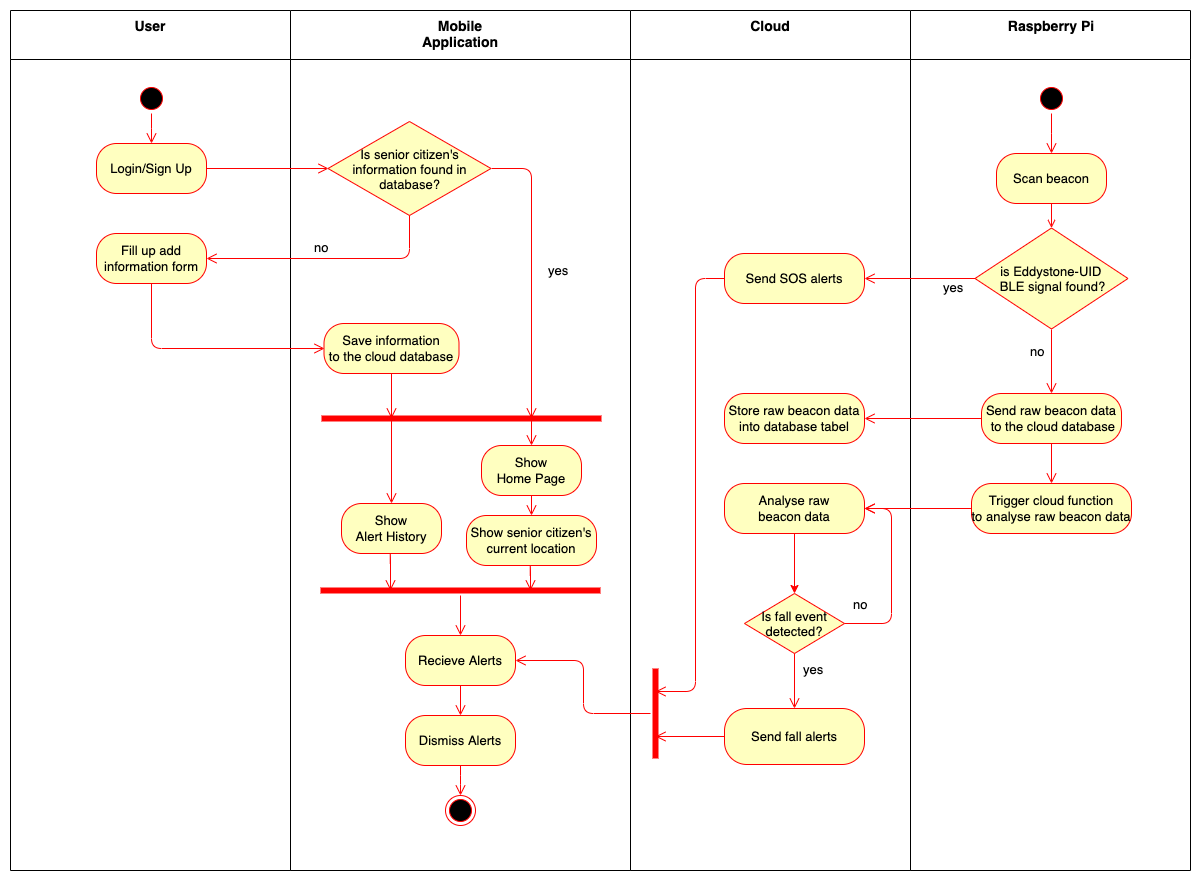

The diagram above was exported from draw.io. Its source (the exported page's mxGraphModel, read from the mxfile embedded in the PNG):
<mxGraphModel dx="1106" dy="614" grid="0" gridSize="10" guides="0" tooltips="1" connect="1" arrows="1" fold="1" page="0" pageScale="1" pageWidth="827" pageHeight="1169" math="0" shadow="0">
  <root>
    <mxCell id="GPGA3we0KZoNXVkY8Z5w-0" />
    <mxCell id="GPGA3we0KZoNXVkY8Z5w-1" parent="GPGA3we0KZoNXVkY8Z5w-0" />
    <mxCell id="GPGA3we0KZoNXVkY8Z5w-2" value="User" style="swimlane;whiteSpace=wrap;fontSize=14;startSize=49;verticalAlign=top;" parent="GPGA3we0KZoNXVkY8Z5w-1" vertex="1">
      <mxGeometry x="20" y="20" width="280" height="860" as="geometry" />
    </mxCell>
    <mxCell id="GPGA3we0KZoNXVkY8Z5w-3" value="" style="ellipse;shape=startState;fillColor=#000000;strokeColor=#ff0000;fontSize=13;" parent="GPGA3we0KZoNXVkY8Z5w-2" vertex="1">
      <mxGeometry x="126" y="73" width="30" height="30" as="geometry" />
    </mxCell>
    <mxCell id="GPGA3we0KZoNXVkY8Z5w-4" value="" style="edgeStyle=elbowEdgeStyle;elbow=horizontal;verticalAlign=bottom;endArrow=open;endSize=8;strokeColor=#FF0000;endFill=1;rounded=0;fontSize=13;" parent="GPGA3we0KZoNXVkY8Z5w-2" source="GPGA3we0KZoNXVkY8Z5w-3" target="GPGA3we0KZoNXVkY8Z5w-5" edge="1">
      <mxGeometry x="100" y="40" as="geometry">
        <mxPoint x="115" y="110" as="targetPoint" />
      </mxGeometry>
    </mxCell>
    <mxCell id="GPGA3we0KZoNXVkY8Z5w-5" value="Login/Sign Up" style="rounded=1;strokeColor=#ff0000;fillColor=#ffffc0;arcSize=40;fontSize=13;" parent="GPGA3we0KZoNXVkY8Z5w-2" vertex="1">
      <mxGeometry x="86" y="133" width="110" height="50" as="geometry" />
    </mxCell>
    <mxCell id="GPGA3we0KZoNXVkY8Z5w-14" value="Fill up add &#10;information form" style="rounded=1;strokeColor=#ff0000;fillColor=#ffffc0;arcSize=40;fontSize=13;" parent="GPGA3we0KZoNXVkY8Z5w-2" vertex="1">
      <mxGeometry x="86" y="223" width="110" height="50" as="geometry" />
    </mxCell>
    <mxCell id="GPGA3we0KZoNXVkY8Z5w-11" value="Mobile Application" style="swimlane;whiteSpace=wrap;fontSize=14;startSize=49;verticalAlign=top;" parent="GPGA3we0KZoNXVkY8Z5w-1" vertex="1">
      <mxGeometry x="300" y="20" width="340" height="860" as="geometry" />
    </mxCell>
    <mxCell id="eOtNF0QK8NmnG8YfyawK-12" style="edgeStyle=orthogonalEdgeStyle;rounded=1;orthogonalLoop=1;jettySize=auto;html=1;exitX=0.5;exitY=1;exitDx=0;exitDy=0;entryX=0.5;entryY=0;entryDx=0;entryDy=0;align=left;verticalAlign=top;strokeColor=#ff0000;endArrow=open;endSize=8;fontSize=13;" parent="GPGA3we0KZoNXVkY8Z5w-11" source="GPGA3we0KZoNXVkY8Z5w-15" target="eOtNF0QK8NmnG8YfyawK-5" edge="1">
      <mxGeometry relative="1" as="geometry" />
    </mxCell>
    <mxCell id="GPGA3we0KZoNXVkY8Z5w-15" value="Show &#10;Home Page" style="rounded=1;strokeColor=#ff0000;fillColor=#ffffc0;arcSize=40;fontSize=13;" parent="GPGA3we0KZoNXVkY8Z5w-11" vertex="1">
      <mxGeometry x="191" y="435" width="100" height="50" as="geometry" />
    </mxCell>
    <mxCell id="86mzyXYsuJ33qL1evtPi-8" value="Is senior citizen's information found in database?" style="rhombus;whiteSpace=wrap;html=1;fillColor=#ffffc0;strokeColor=#ff0000;fontSize=13;" parent="GPGA3we0KZoNXVkY8Z5w-11" vertex="1">
      <mxGeometry x="37.5" y="111" width="163" height="94" as="geometry" />
    </mxCell>
    <mxCell id="86mzyXYsuJ33qL1evtPi-10" value="yes" style="edgeStyle=orthogonalEdgeStyle;html=1;align=left;verticalAlign=top;endArrow=open;endSize=8;strokeColor=#ff0000;exitX=1;exitY=0.5;exitDx=0;exitDy=0;entryX=0.75;entryY=0.5;entryDx=0;entryDy=0;entryPerimeter=0;fontSize=13;" parent="GPGA3we0KZoNXVkY8Z5w-11" source="86mzyXYsuJ33qL1evtPi-8" target="eOtNF0QK8NmnG8YfyawK-1" edge="1">
      <mxGeometry x="-0.1186" y="15" relative="1" as="geometry">
        <mxPoint y="220" as="targetPoint" />
        <Array as="points" />
        <mxPoint as="offset" />
      </mxGeometry>
    </mxCell>
    <mxCell id="86mzyXYsuJ33qL1evtPi-18" style="edgeStyle=orthogonalEdgeStyle;rounded=1;orthogonalLoop=1;jettySize=auto;html=1;exitX=0.5;exitY=1;exitDx=0;exitDy=0;entryX=0.5;entryY=0;entryDx=0;entryDy=0;align=left;verticalAlign=top;strokeColor=#ff0000;endArrow=open;endSize=8;fontSize=13;" parent="GPGA3we0KZoNXVkY8Z5w-11" source="86mzyXYsuJ33qL1evtPi-13" target="86mzyXYsuJ33qL1evtPi-17" edge="1">
      <mxGeometry relative="1" as="geometry" />
    </mxCell>
    <mxCell id="86mzyXYsuJ33qL1evtPi-13" value="Recieve Alerts" style="rounded=1;strokeColor=#ff0000;fillColor=#ffffc0;arcSize=40;fontSize=13;" parent="GPGA3we0KZoNXVkY8Z5w-11" vertex="1">
      <mxGeometry x="115" y="625" width="110" height="50" as="geometry" />
    </mxCell>
    <mxCell id="eOtNF0QK8NmnG8YfyawK-0" style="edgeStyle=orthogonalEdgeStyle;rounded=1;orthogonalLoop=1;jettySize=auto;html=1;exitX=0.5;exitY=1;exitDx=0;exitDy=0;align=left;verticalAlign=top;strokeColor=#ff0000;endArrow=open;endSize=8;fontSize=13;" parent="GPGA3we0KZoNXVkY8Z5w-11" source="86mzyXYsuJ33qL1evtPi-17" target="oY9fBsq7DQsjr2mHuFmO-0" edge="1">
      <mxGeometry relative="1" as="geometry" />
    </mxCell>
    <mxCell id="86mzyXYsuJ33qL1evtPi-17" value="Dismiss Alerts" style="rounded=1;strokeColor=#ff0000;fillColor=#ffffc0;arcSize=40;fontSize=13;" parent="GPGA3we0KZoNXVkY8Z5w-11" vertex="1">
      <mxGeometry x="115" y="705" width="110" height="50" as="geometry" />
    </mxCell>
    <mxCell id="oY9fBsq7DQsjr2mHuFmO-0" value="" style="ellipse;html=1;shape=endState;fillColor=#000000;strokeColor=#ff0000;fontSize=13;" parent="GPGA3we0KZoNXVkY8Z5w-11" vertex="1">
      <mxGeometry x="155" y="785" width="30" height="30" as="geometry" />
    </mxCell>
    <mxCell id="eOtNF0QK8NmnG8YfyawK-4" style="edgeStyle=orthogonalEdgeStyle;rounded=1;orthogonalLoop=1;jettySize=auto;html=1;exitX=0.75;exitY=0.5;exitDx=0;exitDy=0;exitPerimeter=0;entryX=0.5;entryY=0;entryDx=0;entryDy=0;align=left;verticalAlign=top;strokeColor=#ff0000;endArrow=open;endSize=8;fontSize=13;" parent="GPGA3we0KZoNXVkY8Z5w-11" source="eOtNF0QK8NmnG8YfyawK-1" target="GPGA3we0KZoNXVkY8Z5w-15" edge="1">
      <mxGeometry relative="1" as="geometry" />
    </mxCell>
    <mxCell id="eOtNF0QK8NmnG8YfyawK-8" style="edgeStyle=orthogonalEdgeStyle;rounded=1;orthogonalLoop=1;jettySize=auto;html=1;exitX=0.25;exitY=0.5;exitDx=0;exitDy=0;exitPerimeter=0;align=left;verticalAlign=top;strokeColor=#ff0000;endArrow=open;endSize=8;fontSize=13;" parent="GPGA3we0KZoNXVkY8Z5w-11" source="eOtNF0QK8NmnG8YfyawK-1" target="eOtNF0QK8NmnG8YfyawK-7" edge="1">
      <mxGeometry relative="1" as="geometry" />
    </mxCell>
    <mxCell id="eOtNF0QK8NmnG8YfyawK-1" value="" style="shape=line;html=1;strokeWidth=6;strokeColor=#ff0000;rotation=0;fontSize=13;" parent="GPGA3we0KZoNXVkY8Z5w-11" vertex="1">
      <mxGeometry x="31" y="403" width="280" height="10" as="geometry" />
    </mxCell>
    <mxCell id="eOtNF0QK8NmnG8YfyawK-13" style="edgeStyle=orthogonalEdgeStyle;rounded=1;orthogonalLoop=1;jettySize=auto;html=1;exitX=0.5;exitY=1;exitDx=0;exitDy=0;entryX=0.75;entryY=0.5;entryDx=0;entryDy=0;entryPerimeter=0;align=left;verticalAlign=top;strokeColor=#ff0000;endArrow=open;endSize=8;fontSize=13;" parent="GPGA3we0KZoNXVkY8Z5w-11" source="eOtNF0QK8NmnG8YfyawK-5" target="eOtNF0QK8NmnG8YfyawK-6" edge="1">
      <mxGeometry relative="1" as="geometry" />
    </mxCell>
    <mxCell id="eOtNF0QK8NmnG8YfyawK-5" value="Show senior citizen's&#10;current location" style="rounded=1;strokeColor=#ff0000;fillColor=#ffffc0;arcSize=40;fontSize=13;" parent="GPGA3we0KZoNXVkY8Z5w-11" vertex="1">
      <mxGeometry x="176" y="505" width="130" height="50" as="geometry" />
    </mxCell>
    <mxCell id="eOtNF0QK8NmnG8YfyawK-15" value="" style="edgeStyle=orthogonalEdgeStyle;rounded=1;orthogonalLoop=1;jettySize=auto;html=1;align=left;verticalAlign=top;strokeColor=#ff0000;endArrow=open;endSize=8;fontSize=13;" parent="GPGA3we0KZoNXVkY8Z5w-11" source="eOtNF0QK8NmnG8YfyawK-6" target="86mzyXYsuJ33qL1evtPi-13" edge="1">
      <mxGeometry relative="1" as="geometry" />
    </mxCell>
    <mxCell id="eOtNF0QK8NmnG8YfyawK-6" value="" style="shape=line;html=1;strokeWidth=6;strokeColor=#ff0000;rotation=0;fontSize=13;" parent="GPGA3we0KZoNXVkY8Z5w-11" vertex="1">
      <mxGeometry x="30" y="575" width="280" height="10" as="geometry" />
    </mxCell>
    <mxCell id="eOtNF0QK8NmnG8YfyawK-14" style="edgeStyle=orthogonalEdgeStyle;rounded=1;orthogonalLoop=1;jettySize=auto;html=1;exitX=0.5;exitY=1;exitDx=0;exitDy=0;entryX=0.25;entryY=0.5;entryDx=0;entryDy=0;entryPerimeter=0;align=left;verticalAlign=top;strokeColor=#ff0000;endArrow=open;endSize=8;fontSize=13;" parent="GPGA3we0KZoNXVkY8Z5w-11" source="eOtNF0QK8NmnG8YfyawK-7" target="eOtNF0QK8NmnG8YfyawK-6" edge="1">
      <mxGeometry relative="1" as="geometry" />
    </mxCell>
    <mxCell id="eOtNF0QK8NmnG8YfyawK-7" value="Show &#10;Alert History" style="rounded=1;strokeColor=#ff0000;fillColor=#ffffc0;arcSize=40;fontSize=13;" parent="GPGA3we0KZoNXVkY8Z5w-11" vertex="1">
      <mxGeometry x="51" y="493" width="100" height="50" as="geometry" />
    </mxCell>
    <mxCell id="-HKF6r1bkYbvlciyhg8p-3" style="edgeStyle=orthogonalEdgeStyle;rounded=1;orthogonalLoop=1;jettySize=auto;html=1;exitX=0.5;exitY=1;exitDx=0;exitDy=0;entryX=0.25;entryY=0.5;entryDx=0;entryDy=0;entryPerimeter=0;align=left;verticalAlign=top;strokeColor=#ff0000;endArrow=open;endSize=8;fontSize=13;" parent="GPGA3we0KZoNXVkY8Z5w-11" source="-HKF6r1bkYbvlciyhg8p-2" target="eOtNF0QK8NmnG8YfyawK-1" edge="1">
      <mxGeometry relative="1" as="geometry" />
    </mxCell>
    <mxCell id="-HKF6r1bkYbvlciyhg8p-2" value="Save information &#10;to the cloud database" style="rounded=1;strokeColor=#ff0000;fillColor=#ffffc0;arcSize=40;fontSize=13;" parent="GPGA3we0KZoNXVkY8Z5w-11" vertex="1">
      <mxGeometry x="33.5" y="313" width="135" height="50" as="geometry" />
    </mxCell>
    <mxCell id="86mzyXYsuJ33qL1evtPi-0" value="Raspberry Pi" style="swimlane;whiteSpace=wrap;fontSize=14;startSize=49;verticalAlign=top;" parent="GPGA3we0KZoNXVkY8Z5w-1" vertex="1">
      <mxGeometry x="920" y="20" width="280" height="860" as="geometry" />
    </mxCell>
    <mxCell id="86mzyXYsuJ33qL1evtPi-1" value="" style="ellipse;shape=startState;fillColor=#000000;strokeColor=#ff0000;fontSize=13;" parent="86mzyXYsuJ33qL1evtPi-0" vertex="1">
      <mxGeometry x="126" y="73" width="30" height="30" as="geometry" />
    </mxCell>
    <mxCell id="86mzyXYsuJ33qL1evtPi-2" value="" style="edgeStyle=elbowEdgeStyle;elbow=horizontal;verticalAlign=bottom;endArrow=open;endSize=8;strokeColor=#FF0000;endFill=1;rounded=0;fontSize=13;" parent="86mzyXYsuJ33qL1evtPi-0" source="86mzyXYsuJ33qL1evtPi-1" target="86mzyXYsuJ33qL1evtPi-3" edge="1">
      <mxGeometry x="100" y="40" as="geometry">
        <mxPoint x="115" y="110" as="targetPoint" />
      </mxGeometry>
    </mxCell>
    <mxCell id="86mzyXYsuJ33qL1evtPi-3" value="Scan beacon" style="rounded=1;strokeColor=#ff0000;fillColor=#ffffc0;arcSize=40;fontSize=13;" parent="86mzyXYsuJ33qL1evtPi-0" vertex="1">
      <mxGeometry x="86" y="143" width="110" height="50" as="geometry" />
    </mxCell>
    <mxCell id="-HKF6r1bkYbvlciyhg8p-28" style="edgeStyle=orthogonalEdgeStyle;rounded=1;orthogonalLoop=1;jettySize=auto;html=1;exitX=0.5;exitY=1;exitDx=0;exitDy=0;entryX=0.5;entryY=0;entryDx=0;entryDy=0;align=left;verticalAlign=top;strokeColor=#ff0000;endArrow=open;endSize=8;fontSize=13;" parent="86mzyXYsuJ33qL1evtPi-0" source="86mzyXYsuJ33qL1evtPi-4" target="-HKF6r1bkYbvlciyhg8p-27" edge="1">
      <mxGeometry relative="1" as="geometry" />
    </mxCell>
    <mxCell id="86mzyXYsuJ33qL1evtPi-4" value="Send raw beacon data&#10; to the cloud database" style="rounded=1;strokeColor=#ff0000;fillColor=#ffffc0;arcSize=40;fontSize=13;" parent="86mzyXYsuJ33qL1evtPi-0" vertex="1">
      <mxGeometry x="71" y="383" width="140" height="50" as="geometry" />
    </mxCell>
    <mxCell id="86mzyXYsuJ33qL1evtPi-5" value="" style="endArrow=open;strokeColor=#FF0000;endFill=1;rounded=0;fontSize=13;" parent="86mzyXYsuJ33qL1evtPi-0" source="86mzyXYsuJ33qL1evtPi-3" target="-HKF6r1bkYbvlciyhg8p-16" edge="1">
      <mxGeometry relative="1" as="geometry">
        <mxPoint x="140" y="190" as="targetPoint" />
      </mxGeometry>
    </mxCell>
    <mxCell id="-HKF6r1bkYbvlciyhg8p-23" style="edgeStyle=orthogonalEdgeStyle;rounded=1;orthogonalLoop=1;jettySize=auto;html=1;exitX=0.5;exitY=1;exitDx=0;exitDy=0;fontSize=13;strokeColor=#ff0000;align=left;verticalAlign=top;endArrow=open;endSize=8;" parent="86mzyXYsuJ33qL1evtPi-0" source="-HKF6r1bkYbvlciyhg8p-16" target="86mzyXYsuJ33qL1evtPi-4" edge="1">
      <mxGeometry relative="1" as="geometry" />
    </mxCell>
    <mxCell id="-HKF6r1bkYbvlciyhg8p-24" value="no" style="text;html=1;align=center;verticalAlign=middle;resizable=0;points=[];;labelBackgroundColor=#ffffff;fontSize=13;" parent="-HKF6r1bkYbvlciyhg8p-23" vertex="1" connectable="0">
      <mxGeometry x="-0.3333" y="2" relative="1" as="geometry">
        <mxPoint x="-17" as="offset" />
      </mxGeometry>
    </mxCell>
    <mxCell id="-HKF6r1bkYbvlciyhg8p-16" value="is Eddystone-UID &lt;br style=&quot;font-size: 13px;&quot;&gt;BLE signal found?" style="rhombus;whiteSpace=wrap;html=1;fillColor=#ffffc0;strokeColor=#ff0000;fontSize=13;" parent="86mzyXYsuJ33qL1evtPi-0" vertex="1">
      <mxGeometry x="64.5" y="217.5" width="153" height="101" as="geometry" />
    </mxCell>
    <mxCell id="-HKF6r1bkYbvlciyhg8p-27" value="Trigger cloud function &#10;to analyse raw beacon data" style="rounded=1;strokeColor=#ff0000;fillColor=#ffffc0;arcSize=40;fontSize=13;" parent="86mzyXYsuJ33qL1evtPi-0" vertex="1">
      <mxGeometry x="61" y="473" width="160" height="50" as="geometry" />
    </mxCell>
    <mxCell id="86mzyXYsuJ33qL1evtPi-11" style="edgeStyle=orthogonalEdgeStyle;rounded=1;orthogonalLoop=1;jettySize=auto;html=1;exitX=1;exitY=0.5;exitDx=0;exitDy=0;entryX=0;entryY=0.5;entryDx=0;entryDy=0;align=left;verticalAlign=top;strokeColor=#ff0000;endArrow=open;endSize=8;fontSize=13;" parent="GPGA3we0KZoNXVkY8Z5w-1" source="GPGA3we0KZoNXVkY8Z5w-5" target="86mzyXYsuJ33qL1evtPi-8" edge="1">
      <mxGeometry relative="1" as="geometry" />
    </mxCell>
    <mxCell id="86mzyXYsuJ33qL1evtPi-9" value="no" style="edgeStyle=orthogonalEdgeStyle;html=1;align=left;verticalAlign=top;endArrow=open;endSize=8;strokeColor=#ff0000;exitX=0.5;exitY=1;exitDx=0;exitDy=0;entryX=1;entryY=0.5;entryDx=0;entryDy=0;fontSize=13;" parent="GPGA3we0KZoNXVkY8Z5w-1" source="86mzyXYsuJ33qL1evtPi-8" target="GPGA3we0KZoNXVkY8Z5w-14" edge="1">
      <mxGeometry x="0.1397" y="-25" relative="1" as="geometry">
        <mxPoint x="440" y="160" as="targetPoint" />
        <mxPoint as="offset" />
      </mxGeometry>
    </mxCell>
    <mxCell id="eOtNF0QK8NmnG8YfyawK-3" style="edgeStyle=orthogonalEdgeStyle;rounded=1;orthogonalLoop=1;jettySize=auto;html=1;exitX=0.5;exitY=1;exitDx=0;exitDy=0;entryX=0;entryY=0.5;entryDx=0;entryDy=0;align=left;verticalAlign=top;strokeColor=#ff0000;endArrow=open;endSize=8;fontSize=13;" parent="GPGA3we0KZoNXVkY8Z5w-1" source="GPGA3we0KZoNXVkY8Z5w-14" target="-HKF6r1bkYbvlciyhg8p-2" edge="1">
      <mxGeometry relative="1" as="geometry">
        <mxPoint x="215.33333333333348" y="325.3333333333335" as="sourcePoint" />
      </mxGeometry>
    </mxCell>
    <mxCell id="-HKF6r1bkYbvlciyhg8p-6" value="Cloud" style="swimlane;whiteSpace=wrap;fontSize=14;startSize=49;verticalAlign=top;" parent="GPGA3we0KZoNXVkY8Z5w-1" vertex="1">
      <mxGeometry x="640" y="20" width="280" height="860" as="geometry" />
    </mxCell>
    <mxCell id="-HKF6r1bkYbvlciyhg8p-13" value="Store raw beacon data &#10;into database tabel" style="rounded=1;strokeColor=#ff0000;fillColor=#ffffc0;arcSize=40;fontSize=13;" parent="-HKF6r1bkYbvlciyhg8p-6" vertex="1">
      <mxGeometry x="94" y="383" width="140" height="50" as="geometry" />
    </mxCell>
    <mxCell id="-HKF6r1bkYbvlciyhg8p-26" style="edgeStyle=orthogonalEdgeStyle;rounded=1;orthogonalLoop=1;jettySize=auto;html=1;exitX=0;exitY=0.5;exitDx=0;exitDy=0;entryX=0.75;entryY=0.5;entryDx=0;entryDy=0;entryPerimeter=0;fontSize=13;strokeColor=#ff0000;align=left;verticalAlign=top;endArrow=open;endSize=8;" parent="-HKF6r1bkYbvlciyhg8p-6" source="-HKF6r1bkYbvlciyhg8p-20" target="-HKF6r1bkYbvlciyhg8p-21" edge="1">
      <mxGeometry relative="1" as="geometry">
        <Array as="points">
          <mxPoint x="65" y="268" />
          <mxPoint x="65" y="681" />
        </Array>
      </mxGeometry>
    </mxCell>
    <mxCell id="-HKF6r1bkYbvlciyhg8p-20" value="Send SOS alerts" style="rounded=1;strokeColor=#ff0000;fillColor=#ffffc0;arcSize=40;fontSize=13;" parent="-HKF6r1bkYbvlciyhg8p-6" vertex="1">
      <mxGeometry x="94" y="243" width="140" height="50" as="geometry" />
    </mxCell>
    <mxCell id="-HKF6r1bkYbvlciyhg8p-21" value="" style="shape=line;html=1;strokeWidth=6;strokeColor=#ff0000;rotation=-90;fontSize=13;" parent="-HKF6r1bkYbvlciyhg8p-6" vertex="1">
      <mxGeometry x="-20" y="698" width="90" height="10" as="geometry" />
    </mxCell>
    <mxCell id="-HKF6r1bkYbvlciyhg8p-34" style="edgeStyle=orthogonalEdgeStyle;rounded=1;orthogonalLoop=1;jettySize=auto;html=1;exitX=0.5;exitY=1;exitDx=0;exitDy=0;entryX=0.5;entryY=0;entryDx=0;entryDy=0;fontSize=13;strokeColor=#ff0000;fillColor=#ffffc0;arcSize=40;" parent="-HKF6r1bkYbvlciyhg8p-6" source="-HKF6r1bkYbvlciyhg8p-29" target="-HKF6r1bkYbvlciyhg8p-31" edge="1">
      <mxGeometry relative="1" as="geometry" />
    </mxCell>
    <mxCell id="-HKF6r1bkYbvlciyhg8p-29" value="Analyse raw &#10;beacon data" style="rounded=1;strokeColor=#ff0000;fillColor=#ffffc0;arcSize=40;fontSize=13;" parent="-HKF6r1bkYbvlciyhg8p-6" vertex="1">
      <mxGeometry x="94" y="473" width="140" height="50" as="geometry" />
    </mxCell>
    <mxCell id="-HKF6r1bkYbvlciyhg8p-31" value="Is fall event detected?" style="rhombus;whiteSpace=wrap;html=1;fillColor=#ffffc0;strokeColor=#ff0000;fontSize=13;" parent="-HKF6r1bkYbvlciyhg8p-6" vertex="1">
      <mxGeometry x="114" y="583" width="100" height="60" as="geometry" />
    </mxCell>
    <mxCell id="-HKF6r1bkYbvlciyhg8p-32" value="no" style="edgeStyle=orthogonalEdgeStyle;html=1;align=left;verticalAlign=bottom;endArrow=open;endSize=8;strokeColor=#ff0000;entryX=1;entryY=0.5;entryDx=0;entryDy=0;exitX=1;exitY=0.5;exitDx=0;exitDy=0;fontSize=13;" parent="-HKF6r1bkYbvlciyhg8p-6" source="-HKF6r1bkYbvlciyhg8p-31" target="-HKF6r1bkYbvlciyhg8p-29" edge="1">
      <mxGeometry x="-0.3958" y="40" relative="1" as="geometry">
        <mxPoint x="260" y="500" as="targetPoint" />
        <Array as="points">
          <mxPoint x="261" y="613" />
          <mxPoint x="261" y="498" />
        </Array>
        <mxPoint as="offset" />
      </mxGeometry>
    </mxCell>
    <mxCell id="-HKF6r1bkYbvlciyhg8p-33" value="yes" style="edgeStyle=orthogonalEdgeStyle;html=1;align=left;verticalAlign=top;endArrow=open;endSize=8;strokeColor=#ff0000;entryX=0.5;entryY=0;entryDx=0;entryDy=0;fontSize=13;" parent="-HKF6r1bkYbvlciyhg8p-6" source="-HKF6r1bkYbvlciyhg8p-31" target="NivbkdNuYEYlmsVuDM19-0" edge="1">
      <mxGeometry x="0.0012" y="27" relative="1" as="geometry">
        <mxPoint x="150" y="625" as="targetPoint" />
        <Array as="points" />
        <mxPoint x="-20" y="-26" as="offset" />
      </mxGeometry>
    </mxCell>
    <mxCell id="NivbkdNuYEYlmsVuDM19-1" style="edgeStyle=orthogonalEdgeStyle;rounded=1;orthogonalLoop=1;jettySize=auto;html=1;exitX=0;exitY=0.5;exitDx=0;exitDy=0;entryX=0.25;entryY=0.5;entryDx=0;entryDy=0;entryPerimeter=0;align=left;verticalAlign=top;strokeColor=#ff0000;endArrow=open;endSize=8;fontSize=13;" parent="-HKF6r1bkYbvlciyhg8p-6" source="NivbkdNuYEYlmsVuDM19-0" target="-HKF6r1bkYbvlciyhg8p-21" edge="1">
      <mxGeometry relative="1" as="geometry" />
    </mxCell>
    <mxCell id="NivbkdNuYEYlmsVuDM19-0" value="Send fall alerts" style="rounded=1;strokeColor=#ff0000;fillColor=#ffffc0;arcSize=40;fontSize=13;" parent="-HKF6r1bkYbvlciyhg8p-6" vertex="1">
      <mxGeometry x="94" y="698" width="140" height="56" as="geometry" />
    </mxCell>
    <mxCell id="-HKF6r1bkYbvlciyhg8p-18" value="yes" style="edgeStyle=orthogonalEdgeStyle;html=1;align=left;verticalAlign=top;endArrow=open;endSize=8;strokeColor=#ff0000;fontSize=13;" parent="GPGA3we0KZoNXVkY8Z5w-1" source="-HKF6r1bkYbvlciyhg8p-16" target="-HKF6r1bkYbvlciyhg8p-20" edge="1">
      <mxGeometry x="-0.3913" y="-5" relative="1" as="geometry">
        <mxPoint x="1030" y="290" as="targetPoint" />
        <mxPoint as="offset" />
      </mxGeometry>
    </mxCell>
    <mxCell id="-HKF6r1bkYbvlciyhg8p-22" value="" style="edgeStyle=orthogonalEdgeStyle;html=1;verticalAlign=bottom;endArrow=open;endSize=8;strokeColor=#ff0000;entryX=1;entryY=0.5;entryDx=0;entryDy=0;fontSize=13;" parent="GPGA3we0KZoNXVkY8Z5w-1" source="-HKF6r1bkYbvlciyhg8p-21" target="86mzyXYsuJ33qL1evtPi-13" edge="1">
      <mxGeometry relative="1" as="geometry">
        <mxPoint x="720" y="870" as="targetPoint" />
      </mxGeometry>
    </mxCell>
    <mxCell id="-HKF6r1bkYbvlciyhg8p-25" style="edgeStyle=orthogonalEdgeStyle;rounded=1;orthogonalLoop=1;jettySize=auto;html=1;exitX=0;exitY=0.5;exitDx=0;exitDy=0;entryX=1;entryY=0.5;entryDx=0;entryDy=0;fontSize=13;strokeColor=#ff0000;align=left;verticalAlign=top;endArrow=open;endSize=8;" parent="GPGA3we0KZoNXVkY8Z5w-1" source="86mzyXYsuJ33qL1evtPi-4" target="-HKF6r1bkYbvlciyhg8p-13" edge="1">
      <mxGeometry relative="1" as="geometry" />
    </mxCell>
    <mxCell id="-HKF6r1bkYbvlciyhg8p-30" style="edgeStyle=orthogonalEdgeStyle;rounded=1;orthogonalLoop=1;jettySize=auto;html=1;exitX=0;exitY=0.5;exitDx=0;exitDy=0;align=left;verticalAlign=top;strokeColor=#ff0000;endArrow=open;endSize=8;fontSize=13;" parent="GPGA3we0KZoNXVkY8Z5w-1" source="-HKF6r1bkYbvlciyhg8p-27" target="-HKF6r1bkYbvlciyhg8p-29" edge="1">
      <mxGeometry relative="1" as="geometry" />
    </mxCell>
  </root>
</mxGraphModel>